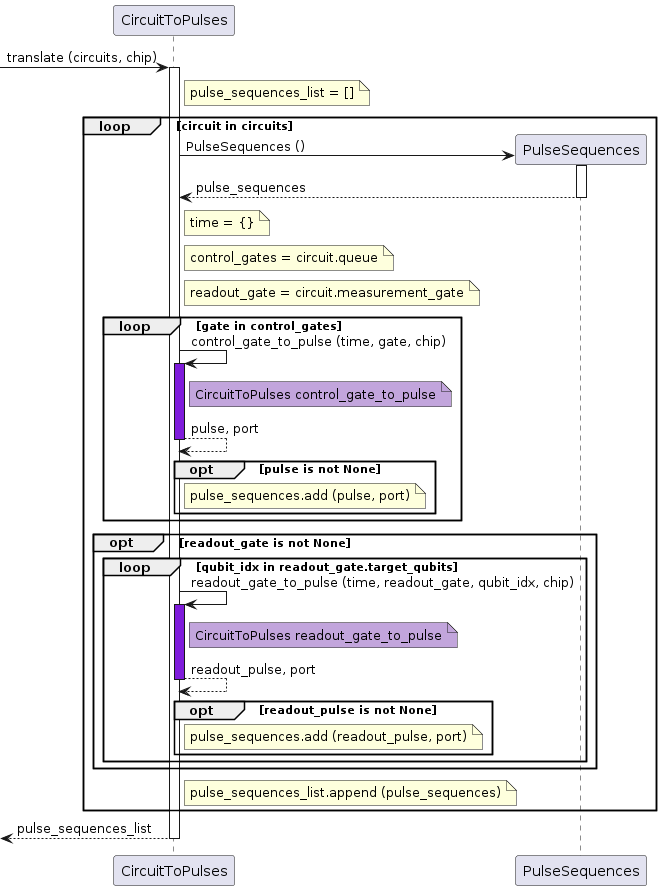

The diagram above was rendered by PlantUML. Its source (embedded in the PNG):
@startuml

participant CircuitToPulses as trans
participant PulseSequences as pulseseqs

[-> trans ++: translate (circuits, chip)
note right of trans: pulse_sequences_list = []
loop circuit in circuits
    trans -> pulseseqs **: PulseSequences ()
    activate pulseseqs
    return pulse_sequences
    note right of trans: time = {}
    note right of trans: control_gates = circuit.queue
    note right of trans: readout_gate = circuit.measurement_gate
    loop gate in control_gates
        trans -> trans: control_gate_to_pulse (time, gate, chip)
        activate trans #7F1CDB
        note right of trans #C2A5DC: CircuitToPulses control_gate_to_pulse
        return pulse, port
        opt pulse is not None
            note right of trans: pulse_sequences.add (pulse, port)
        end
    end
    opt readout_gate is not None
        loop qubit_idx in readout_gate.target_qubits
            trans -> trans: readout_gate_to_pulse (time, readout_gate, qubit_idx, chip)
            activate trans #7F1CDB
            note right of trans #C2A5DC: CircuitToPulses readout_gate_to_pulse
            return readout_pulse, port
            opt readout_pulse is not None
                note right of trans: pulse_sequences.add (readout_pulse, port)
            end
        end
    end

    note right of trans: pulse_sequences_list.append (pulse_sequences)
end

return pulse_sequences_list

@enduml